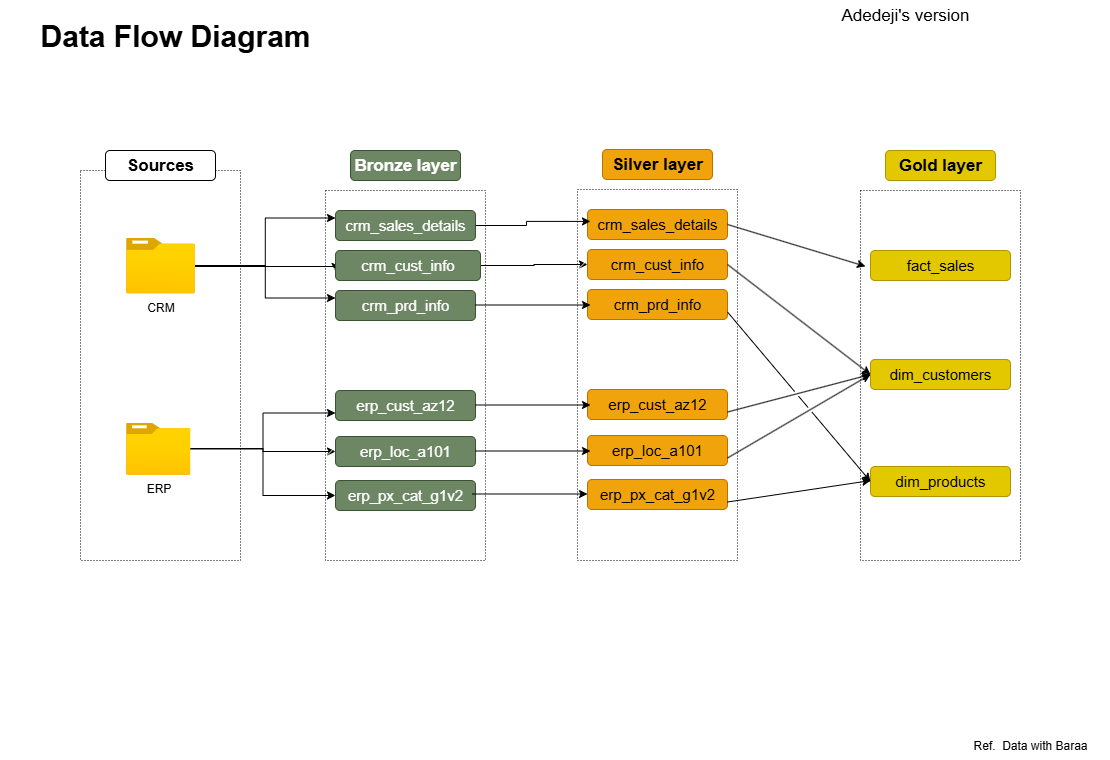

The diagram above was exported from draw.io. Its source (the exported page's mxGraphModel, read from the mxfile embedded in the PNG):
<mxGraphModel dx="1426" dy="841" grid="1" gridSize="10" guides="1" tooltips="1" connect="1" arrows="1" fold="1" page="1" pageScale="1" pageWidth="850" pageHeight="1100" math="0" shadow="0">
  <root>
    <mxCell id="0" />
    <mxCell id="1" parent="0" />
    <mxCell id="B7_5x7u8cEP3xMzPXJuO-1" value="Data Flow Diagram" style="text;html=1;align=center;verticalAlign=middle;whiteSpace=wrap;rounded=0;fontSize=30;fontStyle=1" vertex="1" parent="1">
      <mxGeometry x="40" y="60" width="350" height="30" as="geometry" />
    </mxCell>
    <mxCell id="B7_5x7u8cEP3xMzPXJuO-2" value="" style="rounded=0;whiteSpace=wrap;html=1;fillColor=none;dashed=1;dashPattern=1 2;" vertex="1" parent="1">
      <mxGeometry x="120" y="210" width="160" height="390" as="geometry" />
    </mxCell>
    <mxCell id="B7_5x7u8cEP3xMzPXJuO-3" value="Sources" style="rounded=1;whiteSpace=wrap;html=1;fontStyle=1;fontSize=17;" vertex="1" parent="1">
      <mxGeometry x="145" y="190" width="110" height="30" as="geometry" />
    </mxCell>
    <mxCell id="B7_5x7u8cEP3xMzPXJuO-17" style="edgeStyle=orthogonalEdgeStyle;rounded=0;orthogonalLoop=1;jettySize=auto;html=1;entryX=0;entryY=0.5;entryDx=0;entryDy=0;" edge="1" parent="1">
      <mxGeometry relative="1" as="geometry">
        <mxPoint x="234.5" y="306" as="sourcePoint" />
        <mxPoint x="375" y="311" as="targetPoint" />
        <Array as="points">
          <mxPoint x="375" y="306" />
        </Array>
      </mxGeometry>
    </mxCell>
    <mxCell id="B7_5x7u8cEP3xMzPXJuO-19" style="edgeStyle=orthogonalEdgeStyle;rounded=0;orthogonalLoop=1;jettySize=auto;html=1;entryX=0;entryY=0.25;entryDx=0;entryDy=0;" edge="1" parent="1" source="B7_5x7u8cEP3xMzPXJuO-4" target="B7_5x7u8cEP3xMzPXJuO-10">
      <mxGeometry relative="1" as="geometry" />
    </mxCell>
    <mxCell id="B7_5x7u8cEP3xMzPXJuO-20" style="edgeStyle=orthogonalEdgeStyle;rounded=0;orthogonalLoop=1;jettySize=auto;html=1;entryX=0;entryY=0.25;entryDx=0;entryDy=0;" edge="1" parent="1" source="B7_5x7u8cEP3xMzPXJuO-4" target="B7_5x7u8cEP3xMzPXJuO-14">
      <mxGeometry relative="1" as="geometry" />
    </mxCell>
    <mxCell id="B7_5x7u8cEP3xMzPXJuO-4" value="CRM" style="image;aspect=fixed;html=1;points=[];align=center;fontSize=12;image=img/lib/azure2/general/Folder_Blank.svg;" vertex="1" parent="1">
      <mxGeometry x="165.5" y="277" width="69" height="56.00000000000001" as="geometry" />
    </mxCell>
    <mxCell id="B7_5x7u8cEP3xMzPXJuO-24" style="edgeStyle=orthogonalEdgeStyle;rounded=0;orthogonalLoop=1;jettySize=auto;html=1;entryX=0;entryY=0.5;entryDx=0;entryDy=0;" edge="1" parent="1" source="B7_5x7u8cEP3xMzPXJuO-5" target="B7_5x7u8cEP3xMzPXJuO-21">
      <mxGeometry relative="1" as="geometry" />
    </mxCell>
    <mxCell id="B7_5x7u8cEP3xMzPXJuO-25" style="edgeStyle=orthogonalEdgeStyle;rounded=0;orthogonalLoop=1;jettySize=auto;html=1;entryX=0;entryY=0.75;entryDx=0;entryDy=0;" edge="1" parent="1" source="B7_5x7u8cEP3xMzPXJuO-5" target="B7_5x7u8cEP3xMzPXJuO-16">
      <mxGeometry relative="1" as="geometry" />
    </mxCell>
    <mxCell id="B7_5x7u8cEP3xMzPXJuO-27" style="edgeStyle=orthogonalEdgeStyle;rounded=0;orthogonalLoop=1;jettySize=auto;html=1;entryX=0;entryY=0.5;entryDx=0;entryDy=0;" edge="1" parent="1" source="B7_5x7u8cEP3xMzPXJuO-5" target="B7_5x7u8cEP3xMzPXJuO-22">
      <mxGeometry relative="1" as="geometry" />
    </mxCell>
    <mxCell id="B7_5x7u8cEP3xMzPXJuO-5" value="ERP" style="image;aspect=fixed;html=1;points=[];align=center;fontSize=12;image=img/lib/azure2/general/Folder_Blank.svg;" vertex="1" parent="1">
      <mxGeometry x="165.5" y="462" width="64.5" height="52.35" as="geometry" />
    </mxCell>
    <mxCell id="B7_5x7u8cEP3xMzPXJuO-6" value="" style="rounded=0;whiteSpace=wrap;html=1;fillColor=default;dashed=1;dashPattern=1 2;strokeColor=default;fillStyle=hatch;" vertex="1" parent="1">
      <mxGeometry x="365" y="230" width="160" height="370" as="geometry" />
    </mxCell>
    <mxCell id="B7_5x7u8cEP3xMzPXJuO-7" value="Bronze layer" style="rounded=1;whiteSpace=wrap;html=1;fontStyle=1;fontSize=17;fillColor=#6d8764;fontColor=#ffffff;strokeColor=#3A5431;" vertex="1" parent="1">
      <mxGeometry x="390" y="190" width="110" height="30" as="geometry" />
    </mxCell>
    <mxCell id="B7_5x7u8cEP3xMzPXJuO-10" value="&lt;span style=&quot;font-weight: normal;&quot;&gt;&lt;font style=&quot;font-size: 15px;&quot;&gt;crm_sales_details&lt;/font&gt;&lt;/span&gt;" style="rounded=1;whiteSpace=wrap;html=1;fontStyle=1;fontSize=17;fillColor=#6d8764;fontColor=#ffffff;strokeColor=#3A5431;" vertex="1" parent="1">
      <mxGeometry x="375" y="250" width="140" height="30" as="geometry" />
    </mxCell>
    <mxCell id="B7_5x7u8cEP3xMzPXJuO-14" value="&lt;span style=&quot;font-weight: normal;&quot;&gt;&lt;font style=&quot;font-size: 15px;&quot;&gt;crm_prd_info&lt;/font&gt;&lt;/span&gt;" style="rounded=1;whiteSpace=wrap;html=1;fontStyle=1;fontSize=17;fillColor=#6d8764;fontColor=#ffffff;strokeColor=#3A5431;" vertex="1" parent="1">
      <mxGeometry x="375" y="330" width="140" height="30" as="geometry" />
    </mxCell>
    <mxCell id="B7_5x7u8cEP3xMzPXJuO-38" style="edgeStyle=orthogonalEdgeStyle;rounded=0;orthogonalLoop=1;jettySize=auto;html=1;" edge="1" parent="1" source="B7_5x7u8cEP3xMzPXJuO-15" target="B7_5x7u8cEP3xMzPXJuO-33">
      <mxGeometry relative="1" as="geometry" />
    </mxCell>
    <mxCell id="B7_5x7u8cEP3xMzPXJuO-15" value="&lt;span style=&quot;font-weight: normal;&quot;&gt;&lt;font style=&quot;font-size: 15px;&quot;&gt;crm_cust_info&lt;/font&gt;&lt;/span&gt;" style="rounded=1;whiteSpace=wrap;html=1;fontStyle=1;fontSize=17;fillColor=#6d8764;fontColor=#ffffff;strokeColor=#3A5431;" vertex="1" parent="1">
      <mxGeometry x="375" y="290" width="145" height="30" as="geometry" />
    </mxCell>
    <mxCell id="B7_5x7u8cEP3xMzPXJuO-16" value="&lt;span style=&quot;font-weight: normal;&quot;&gt;&lt;font style=&quot;font-size: 15px;&quot;&gt;erp_cust_az12&lt;/font&gt;&lt;/span&gt;" style="rounded=1;whiteSpace=wrap;html=1;fontStyle=1;fontSize=17;fillColor=#6d8764;fontColor=#ffffff;strokeColor=#3A5431;" vertex="1" parent="1">
      <mxGeometry x="375" y="430" width="140" height="30" as="geometry" />
    </mxCell>
    <mxCell id="B7_5x7u8cEP3xMzPXJuO-21" value="&lt;span style=&quot;font-weight: normal;&quot;&gt;&lt;font style=&quot;font-size: 15px;&quot;&gt;erp_loc_a101&lt;/font&gt;&lt;/span&gt;" style="rounded=1;whiteSpace=wrap;html=1;fontStyle=1;fontSize=17;fillColor=#6d8764;fontColor=#ffffff;strokeColor=#3A5431;" vertex="1" parent="1">
      <mxGeometry x="375" y="476" width="140" height="30" as="geometry" />
    </mxCell>
    <mxCell id="B7_5x7u8cEP3xMzPXJuO-22" value="&lt;span style=&quot;font-weight: normal;&quot;&gt;&lt;font style=&quot;font-size: 15px;&quot;&gt;erp_px_cat_g1v2&lt;/font&gt;&lt;/span&gt;" style="rounded=1;whiteSpace=wrap;html=1;fontStyle=1;fontSize=17;fillColor=#6d8764;fontColor=#ffffff;strokeColor=#3A5431;" vertex="1" parent="1">
      <mxGeometry x="375" y="520" width="140" height="30" as="geometry" />
    </mxCell>
    <mxCell id="B7_5x7u8cEP3xMzPXJuO-29" value="" style="rounded=0;whiteSpace=wrap;html=1;fillColor=default;dashed=1;dashPattern=1 2;strokeColor=default;fillStyle=hatch;" vertex="1" parent="1">
      <mxGeometry x="617" y="229" width="160" height="371" as="geometry" />
    </mxCell>
    <mxCell id="B7_5x7u8cEP3xMzPXJuO-30" value="Silver layer" style="rounded=1;whiteSpace=wrap;html=1;fontStyle=1;fontSize=17;fillColor=#f0a30a;fontColor=#000000;strokeColor=#BD7000;" vertex="1" parent="1">
      <mxGeometry x="642" y="189" width="110" height="30" as="geometry" />
    </mxCell>
    <mxCell id="B7_5x7u8cEP3xMzPXJuO-31" value="&lt;span style=&quot;font-weight: normal;&quot;&gt;&lt;font style=&quot;font-size: 15px;&quot;&gt;crm_sales_details&lt;/font&gt;&lt;/span&gt;" style="rounded=1;whiteSpace=wrap;html=1;fontStyle=1;fontSize=17;fillColor=#f0a30a;fontColor=#000000;strokeColor=#BD7000;" vertex="1" parent="1">
      <mxGeometry x="627" y="249" width="140" height="30" as="geometry" />
    </mxCell>
    <mxCell id="B7_5x7u8cEP3xMzPXJuO-32" value="&lt;span style=&quot;font-weight: normal;&quot;&gt;&lt;font style=&quot;font-size: 15px;&quot;&gt;crm_prd_info&lt;/font&gt;&lt;/span&gt;" style="rounded=1;whiteSpace=wrap;html=1;fontStyle=1;fontSize=17;fillColor=#f0a30a;fontColor=#000000;strokeColor=#BD7000;" vertex="1" parent="1">
      <mxGeometry x="627" y="329" width="140" height="30" as="geometry" />
    </mxCell>
    <mxCell id="B7_5x7u8cEP3xMzPXJuO-33" value="&lt;span style=&quot;font-weight: normal;&quot;&gt;&lt;font style=&quot;font-size: 15px;&quot;&gt;crm_cust_info&lt;/font&gt;&lt;/span&gt;" style="rounded=1;whiteSpace=wrap;html=1;fontStyle=1;fontSize=17;fillColor=#f0a30a;fontColor=#000000;strokeColor=#BD7000;" vertex="1" parent="1">
      <mxGeometry x="627" y="289" width="140" height="30" as="geometry" />
    </mxCell>
    <mxCell id="B7_5x7u8cEP3xMzPXJuO-34" value="&lt;span style=&quot;font-weight: normal;&quot;&gt;&lt;font style=&quot;font-size: 15px;&quot;&gt;erp_cust_az12&lt;/font&gt;&lt;/span&gt;" style="rounded=1;whiteSpace=wrap;html=1;fontStyle=1;fontSize=17;fillColor=#f0a30a;fontColor=#000000;strokeColor=#BD7000;" vertex="1" parent="1">
      <mxGeometry x="627" y="429" width="140" height="30" as="geometry" />
    </mxCell>
    <mxCell id="B7_5x7u8cEP3xMzPXJuO-35" value="&lt;span style=&quot;font-weight: normal;&quot;&gt;&lt;font style=&quot;font-size: 15px;&quot;&gt;erp_loc_a101&lt;/font&gt;&lt;/span&gt;" style="rounded=1;whiteSpace=wrap;html=1;fontStyle=1;fontSize=17;fillColor=#f0a30a;fontColor=#000000;strokeColor=#BD7000;" vertex="1" parent="1">
      <mxGeometry x="627" y="475" width="140" height="30" as="geometry" />
    </mxCell>
    <mxCell id="B7_5x7u8cEP3xMzPXJuO-36" value="&lt;span style=&quot;font-weight: normal;&quot;&gt;&lt;font style=&quot;font-size: 15px;&quot;&gt;erp_px_cat_g1v2&lt;/font&gt;&lt;/span&gt;" style="rounded=1;whiteSpace=wrap;html=1;fontStyle=1;fontSize=17;fillColor=#f0a30a;fontColor=#000000;strokeColor=#BD7000;" vertex="1" parent="1">
      <mxGeometry x="627" y="519" width="140" height="30" as="geometry" />
    </mxCell>
    <mxCell id="B7_5x7u8cEP3xMzPXJuO-37" style="edgeStyle=orthogonalEdgeStyle;rounded=0;orthogonalLoop=1;jettySize=auto;html=1;entryX=0.081;entryY=0.086;entryDx=0;entryDy=0;entryPerimeter=0;" edge="1" parent="1" source="B7_5x7u8cEP3xMzPXJuO-10" target="B7_5x7u8cEP3xMzPXJuO-29">
      <mxGeometry relative="1" as="geometry" />
    </mxCell>
    <mxCell id="B7_5x7u8cEP3xMzPXJuO-39" style="edgeStyle=orthogonalEdgeStyle;rounded=0;orthogonalLoop=1;jettySize=auto;html=1;entryX=0.081;entryY=0.086;entryDx=0;entryDy=0;entryPerimeter=0;" edge="1" parent="1">
      <mxGeometry relative="1" as="geometry">
        <mxPoint x="515" y="344.5" as="sourcePoint" />
        <mxPoint x="630" y="344.5" as="targetPoint" />
      </mxGeometry>
    </mxCell>
    <mxCell id="B7_5x7u8cEP3xMzPXJuO-40" style="edgeStyle=orthogonalEdgeStyle;rounded=0;orthogonalLoop=1;jettySize=auto;html=1;entryX=0.081;entryY=0.086;entryDx=0;entryDy=0;entryPerimeter=0;" edge="1" parent="1">
      <mxGeometry relative="1" as="geometry">
        <mxPoint x="515" y="444.5" as="sourcePoint" />
        <mxPoint x="630" y="444.5" as="targetPoint" />
      </mxGeometry>
    </mxCell>
    <mxCell id="B7_5x7u8cEP3xMzPXJuO-41" style="edgeStyle=orthogonalEdgeStyle;rounded=0;orthogonalLoop=1;jettySize=auto;html=1;entryX=0.081;entryY=0.086;entryDx=0;entryDy=0;entryPerimeter=0;" edge="1" parent="1">
      <mxGeometry relative="1" as="geometry">
        <mxPoint x="515" y="490.5" as="sourcePoint" />
        <mxPoint x="630" y="490.5" as="targetPoint" />
      </mxGeometry>
    </mxCell>
    <mxCell id="B7_5x7u8cEP3xMzPXJuO-42" style="edgeStyle=orthogonalEdgeStyle;rounded=0;orthogonalLoop=1;jettySize=auto;html=1;entryX=0.081;entryY=0.086;entryDx=0;entryDy=0;entryPerimeter=0;" edge="1" parent="1">
      <mxGeometry relative="1" as="geometry">
        <mxPoint x="512" y="533.5" as="sourcePoint" />
        <mxPoint x="627" y="533.5" as="targetPoint" />
      </mxGeometry>
    </mxCell>
    <mxCell id="B7_5x7u8cEP3xMzPXJuO-43" value="" style="rounded=0;whiteSpace=wrap;html=1;fillColor=default;dashed=1;dashPattern=1 2;strokeColor=default;fillStyle=hatch;" vertex="1" parent="1">
      <mxGeometry x="900" y="230" width="160" height="370" as="geometry" />
    </mxCell>
    <mxCell id="B7_5x7u8cEP3xMzPXJuO-44" value="Gold layer" style="rounded=1;whiteSpace=wrap;html=1;fontStyle=1;fontSize=17;fillColor=#e3c800;fontColor=#000000;strokeColor=#B09500;" vertex="1" parent="1">
      <mxGeometry x="925" y="190" width="110" height="30" as="geometry" />
    </mxCell>
    <mxCell id="B7_5x7u8cEP3xMzPXJuO-45" value="&lt;span style=&quot;font-weight: normal;&quot;&gt;&lt;font style=&quot;font-size: 15px;&quot;&gt;fact_sales&lt;/font&gt;&lt;/span&gt;" style="rounded=1;whiteSpace=wrap;html=1;fontStyle=1;fontSize=17;fillColor=#e3c800;fontColor=#000000;strokeColor=#B09500;" vertex="1" parent="1">
      <mxGeometry x="910" y="290" width="140" height="30" as="geometry" />
    </mxCell>
    <mxCell id="B7_5x7u8cEP3xMzPXJuO-46" value="&lt;span style=&quot;font-weight: normal;&quot;&gt;&lt;font style=&quot;font-size: 15px;&quot;&gt;dim_products&lt;/font&gt;&lt;/span&gt;" style="rounded=1;whiteSpace=wrap;html=1;fontStyle=1;fontSize=17;fillColor=#e3c800;fontColor=#000000;strokeColor=#B09500;" vertex="1" parent="1">
      <mxGeometry x="910" y="506" width="140" height="30" as="geometry" />
    </mxCell>
    <mxCell id="B7_5x7u8cEP3xMzPXJuO-47" value="&lt;span style=&quot;font-weight: normal;&quot;&gt;&lt;font style=&quot;font-size: 15px;&quot;&gt;dim_customers&lt;/font&gt;&lt;/span&gt;" style="rounded=1;whiteSpace=wrap;html=1;fontStyle=1;fontSize=17;fillColor=#e3c800;fontColor=#000000;strokeColor=#B09500;" vertex="1" parent="1">
      <mxGeometry x="910" y="399" width="140" height="30" as="geometry" />
    </mxCell>
    <mxCell id="B7_5x7u8cEP3xMzPXJuO-51" value="" style="endArrow=classic;html=1;rounded=0;entryX=0.031;entryY=0.205;entryDx=0;entryDy=0;entryPerimeter=0;exitX=1;exitY=0.5;exitDx=0;exitDy=0;" edge="1" parent="1" source="B7_5x7u8cEP3xMzPXJuO-31" target="B7_5x7u8cEP3xMzPXJuO-43">
      <mxGeometry width="50" height="50" relative="1" as="geometry">
        <mxPoint x="780" y="270" as="sourcePoint" />
        <mxPoint x="860" y="249" as="targetPoint" />
      </mxGeometry>
    </mxCell>
    <mxCell id="B7_5x7u8cEP3xMzPXJuO-52" value="" style="endArrow=classic;html=1;rounded=0;exitX=1;exitY=0.5;exitDx=0;exitDy=0;entryX=0;entryY=0.5;entryDx=0;entryDy=0;jumpStyle=gap;" edge="1" parent="1" source="B7_5x7u8cEP3xMzPXJuO-33" target="B7_5x7u8cEP3xMzPXJuO-47">
      <mxGeometry width="50" height="50" relative="1" as="geometry">
        <mxPoint x="810" y="380" as="sourcePoint" />
        <mxPoint x="860" y="330" as="targetPoint" />
      </mxGeometry>
    </mxCell>
    <mxCell id="B7_5x7u8cEP3xMzPXJuO-53" value="" style="endArrow=classic;html=1;rounded=0;exitX=1;exitY=0.75;exitDx=0;exitDy=0;entryX=0;entryY=0.5;entryDx=0;entryDy=0;jumpStyle=gap;" edge="1" parent="1" source="B7_5x7u8cEP3xMzPXJuO-34" target="B7_5x7u8cEP3xMzPXJuO-47">
      <mxGeometry width="50" height="50" relative="1" as="geometry">
        <mxPoint x="790" y="449" as="sourcePoint" />
        <mxPoint x="840" y="399" as="targetPoint" />
      </mxGeometry>
    </mxCell>
    <mxCell id="B7_5x7u8cEP3xMzPXJuO-54" value="" style="endArrow=classic;html=1;rounded=0;exitX=1;exitY=0.75;exitDx=0;exitDy=0;entryX=0;entryY=0.5;entryDx=0;entryDy=0;jumpStyle=gap;" edge="1" parent="1" source="B7_5x7u8cEP3xMzPXJuO-35" target="B7_5x7u8cEP3xMzPXJuO-47">
      <mxGeometry width="50" height="50" relative="1" as="geometry">
        <mxPoint x="800" y="505" as="sourcePoint" />
        <mxPoint x="850" y="455" as="targetPoint" />
      </mxGeometry>
    </mxCell>
    <mxCell id="B7_5x7u8cEP3xMzPXJuO-55" value="" style="endArrow=classic;html=1;rounded=0;exitX=1;exitY=0.75;exitDx=0;exitDy=0;entryX=0;entryY=0.5;entryDx=0;entryDy=0;jumpStyle=gap;" edge="1" parent="1" source="B7_5x7u8cEP3xMzPXJuO-32" target="B7_5x7u8cEP3xMzPXJuO-46">
      <mxGeometry width="50" height="50" relative="1" as="geometry">
        <mxPoint x="790" y="430" as="sourcePoint" />
        <mxPoint x="840" y="380" as="targetPoint" />
      </mxGeometry>
    </mxCell>
    <mxCell id="B7_5x7u8cEP3xMzPXJuO-56" value="" style="endArrow=classic;html=1;rounded=0;exitX=1;exitY=0.75;exitDx=0;exitDy=0;entryX=0.063;entryY=0.784;entryDx=0;entryDy=0;entryPerimeter=0;jumpStyle=gap;" edge="1" parent="1" source="B7_5x7u8cEP3xMzPXJuO-36" target="B7_5x7u8cEP3xMzPXJuO-43">
      <mxGeometry width="50" height="50" relative="1" as="geometry">
        <mxPoint x="800" y="550" as="sourcePoint" />
        <mxPoint x="850" y="500" as="targetPoint" />
      </mxGeometry>
    </mxCell>
    <mxCell id="B7_5x7u8cEP3xMzPXJuO-57" value="Ref.&amp;nbsp; Data with Baraa" style="text;html=1;align=center;verticalAlign=middle;whiteSpace=wrap;rounded=0;" vertex="1" parent="1">
      <mxGeometry x="990" y="770" width="160" height="30" as="geometry" />
    </mxCell>
    <mxCell id="B7_5x7u8cEP3xMzPXJuO-59" value="Adedeji's version" style="text;html=1;align=center;verticalAlign=middle;whiteSpace=wrap;rounded=0;fontSize=17;" vertex="1" parent="1">
      <mxGeometry x="860" y="40" width="170" height="30" as="geometry" />
    </mxCell>
  </root>
</mxGraphModel>